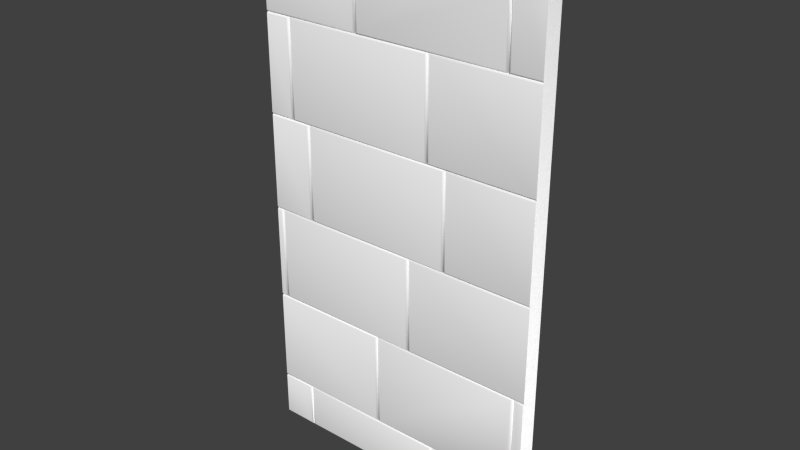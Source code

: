# Source: Mauer_St_ck_1.9.blend  (saved by Blender 2.70.0; exported with 4.5.12 LTS)
import bpy
from mathutils import Matrix  # noqa: F401  (used for matrix-valued properties, if any)

bpy.ops.wm.read_factory_settings(use_empty=True)
scene = bpy.context.scene
scene.name = 'Scene'

# ---- collections
col_collection_1 = bpy.data.collections.new('Collection 1'); scene.collection.children.link(col_collection_1)

# ---- materials (node trees are filled in below, after node groups)
mat_stone = bpy.data.materials.new('Stone')
mat_stone.alpha_threshold = 0.0
mat_stone.use_transparent_shadow = False
mat_stone.diffuse_color = (1.0, 1.0, 1.0, 1.0)
mat_stone.roughness = 0.5
mat_stone.line_color = (0.0, 0.0, 0.0, 1.0)

# ---- material node trees

# ---- world
world_world = bpy.data.worlds.new('World'); scene.world = world_world
world_world.color = (0.05088, 0.05088, 0.05088)
world_world.use_sun_shadow = False
world_world.sun_shadow_jitter_overblur = 0.0
world_world.cycles.sampling_method = 'MANUAL'
world_world.cycles.sample_map_resolution = 256

# ---- meshes
me_mauer_stueck_1_9 = bpy.data.meshes.new('Mauer_Stueck_1.9')
me_mauer_stueck_1_9.from_pydata([(1.523, -4.086, -0.35), (1.657, -3.935, -0.35), (1.657, -3.935, 0.09435), (1.645, -3.949, 0.1192), (1.62, -3.977, 0.1315), (1.556, -4.049, 0.1315), (1.533, -4.074, 0.1192), (1.522, -4.086, 0.09435), (1.62, -2.124, 0.1315), (-0.3054, -2.124, 0.1315), (-0.3054, -4.049, 0.1315), (1.645, -2.099, 0.1192), (-0.3303, -2.099, 0.1192), (-0.3303, -4.074, 0.1192), (1.657, -2.086, 0.09435), (-0.3426, -2.086, 0.09435), (-0.3426, -4.086, 0.09435), (1.31, 5.658, -0.3497), (1.27, 5.914, 0.09652), (1.272, 5.901, 0.1214), (1.275, 5.876, 0.1337), (1.387, 4.799, -0.1658), (1.354, 5.162, -0.3497), (1.35, 5.206, 0.1337), (1.387, 4.799, -0.3497), (1.35, 3.951, 0.1337), (-0.5762, 5.876, 0.1337), (-0.5762, 3.951, 0.1337), (-0.601, 3.926, 0.1214), (1.374, 3.926, 0.1214), (-0.601, 5.901, 0.1214), (-0.6133, 3.914, 0.09652), (1.387, 3.914, 0.09652), (-0.6133, 5.914, 0.09652), (1.309, 5.657, 0.1337), (1.374, 4.93, 0.1214), (1.387, 4.793, 0.09652), (1.27, 5.914, -0.04782), (1.27, 5.914, -0.3497), (1.292, 5.774, -0.3497), (-1.956, -5.055, -0.3552), (1.794, -5.055, -0.3552), (-1.956, 5.913, -0.3552), (1.794, 5.913, -0.3552), (-1.529, -4.124, 0.1337), (-1.504, -4.099, 0.1214), (-1.529, -5.017, 0.1337), (-1.504, -5.041, 0.1214), (-1.492, -5.054, 0.09652), (-1.455, -5.017, 0.1337), (-1.48, -5.041, 0.1214), (-1.492, -4.087, 0.09652), (-1.455, -4.124, 0.1337), (-1.48, -4.099, 0.1214), (0.471, -4.124, 0.1337), (0.4958, -4.099, 0.1214), (0.471, -5.017, 0.1337), (0.4958, -5.041, 0.1214), (1.794, -4.087, 0.09652), (1.794, -4.074, 0.1214), (0.5081, -5.054, 0.09652), (0.5453, -5.017, 0.1337), (0.5205, -5.041, 0.1214), (0.5081, -4.087, 0.09652), (0.5453, -4.124, 0.1337), (0.5205, -4.099, 0.1214), (1.793, -4.049, 0.1337), (1.794, -2.087, 0.09652), (1.794, -2.099, 0.1214), (1.793, -2.124, 0.1337), (-0.3797, -2.124, 0.1337), (-0.3549, -2.099, 0.1214), (-0.3797, -4.049, 0.1337), (-0.3549, -4.074, 0.1214), (1.657, -4.087, -0.3497), (-0.3426, -4.087, 0.09652), (-0.3426, -2.087, 0.09652), (1.657, -2.087, 0.09652), (1.657, -4.087, 0.09652), (1.801, -2.087, 0.09652), (1.801, -2.074, 0.1214), (1.695, -4.049, 0.1337), (1.67, -4.074, 0.1214), (1.695, -2.124, 0.1337), (1.67, -2.099, 0.1214), (1.801, -2.049, 0.1337), (1.801, -0.0865, 0.09652), (1.801, -0.09882, 0.1214), (1.801, -0.1237, 0.1337), (-1.826, -2.049, 0.1337), (-1.851, -2.074, 0.1214), (-1.826, -0.1237, 0.1337), (-1.851, -0.09882, 0.1214), (0.09985, -0.1237, 0.1337), (0.1247, -0.09882, 0.1214), (0.09985, -2.049, 0.1337), (0.1247, -2.074, 0.1214), (1.796, -0.0865, 0.09652), (1.796, -0.07418, 0.1214), (0.137, -2.087, 0.09652), (0.1741, -2.049, 0.1337), (0.1493, -2.074, 0.1214), (0.137, -0.0865, 0.09652), (0.1741, -0.1237, 0.1337), (0.1493, -0.09882, 0.1214), (1.796, -0.04935, 0.1337), (1.796, 1.913, 0.09652), (1.796, 1.901, 0.1214), (1.796, 1.876, 0.1337), (-1.956, -4.087, 0.09652), (-1.956, -4.074, 0.1214), (-1.956, -4.049, 0.1337), (-1.956, -2.087, 0.09652), (-1.956, -2.099, 0.1214), (-1.956, -2.124, 0.1337), (-1.863, -0.0865, 0.09652), (-1.9, -0.1237, 0.1337), (-1.875, -0.09882, 0.1214), (-1.863, -2.087, 0.09652), (-1.9, -2.049, 0.1337), (-1.875, -2.074, 0.1214), (-1.956, -2.087, 0.09652), (-1.956, -2.074, 0.1214), (-1.956, -2.049, 0.1337), (-1.956, -0.0865, 0.09652), (-1.956, -0.09882, 0.1214), (-1.363, 1.913, 0.09652), (-1.4, 1.876, 0.1337), (-1.375, 1.901, 0.1214), (-1.363, -0.0865, 0.09652), (-1.4, -0.04935, 0.1337), (-1.375, -0.07418, 0.1214), (1.8, 1.913, 0.09652), (1.8, 1.926, 0.1214), (0.6741, -0.04935, 0.1337), (0.6493, -0.07418, 0.1214), (0.637, 1.913, 0.09652), (0.6741, 1.876, 0.1337), (0.6493, 1.901, 0.1214), (1.8, 1.951, 0.1337), (1.8, 3.913, 0.09652), (1.8, 3.901, 0.1214), (1.8, 3.876, 0.1337), (-1.326, -0.04935, 0.1337), (-1.351, -0.07418, 0.1214), (-1.326, 1.876, 0.1337), (-1.351, 1.901, 0.1214), (0.5998, 1.876, 0.1337), (0.6247, 1.901, 0.1214), (0.637, -0.0865, 0.09652), (0.5998, -0.04935, 0.1337), (0.6247, -0.07418, 0.1214), (-1.65, 3.876, 0.1337), (-1.625, 3.901, 0.1214), (-1.65, 1.951, 0.1337), (-1.625, 1.926, 0.1214), (-1.613, 1.913, 0.09652), (-1.576, 1.951, 0.1337), (-1.601, 1.926, 0.1214), (-1.613, 3.913, 0.09652), (-1.576, 3.876, 0.1337), (-1.601, 3.901, 0.1214), (0.387, 3.913, 0.09652), (0.3498, 3.876, 0.1337), (0.3747, 3.901, 0.1214), (0.387, 1.913, 0.09652), (0.3498, 1.951, 0.1337), (0.3747, 1.926, 0.1214), (1.797, 3.913, 0.09652), (1.797, 3.926, 0.1214), (0.4241, 1.951, 0.1337), (0.3993, 1.926, 0.1214), (0.4241, 3.876, 0.1337), (0.3993, 3.901, 0.1214), (1.797, 3.951, 0.1337), (1.797, 5.913, 0.09652), (1.797, 5.901, 0.1214), (1.797, 5.876, 0.1337), (1.424, 3.951, 0.1337), (1.399, 3.926, 0.1214), (1.424, 5.876, 0.1337), (1.399, 5.901, 0.1214), (1.387, 5.913, -0.3497), (-0.613, 3.913, 0.09652), (-0.613, 5.913, 0.09652), (1.387, 5.913, 0.09652), (1.387, 3.913, 0.09652), (-1.955, 3.913, 0.09652), (-1.956, 3.951, 0.1337), (-1.955, 3.926, 0.1214), (-1.956, 5.913, 0.09652), (-1.956, 5.876, 0.1337), (-1.956, 5.901, 0.1214), (-0.6502, 5.876, 0.1337), (-0.6253, 5.901, 0.1214), (-0.6502, 3.951, 0.1337), (-0.6253, 3.926, 0.1214), (-1.958, 3.876, 0.1337), (-1.957, 3.901, 0.1214), (-1.957, 3.913, 0.09652), (-1.958, 1.951, 0.1337), (-1.957, 1.926, 0.1214), (-1.957, 1.913, 0.09652), (-1.956, 1.876, 0.1337), (-1.96, 1.901, 0.1214), (-1.955, 1.913, 0.09652), (-1.956, -0.04935, 0.1337), (-1.96, -0.07418, 0.1214), (-1.955, -0.0865, 0.09652), (-1.956, -4.124, 0.1337), (-1.956, -4.099, 0.1214), (-1.956, -5.017, 0.1337), (-1.956, -5.041, 0.1214), (-1.956, -5.054, 0.09652), (-1.956, -0.1237, 0.1337), (1.794, -4.124, 0.1337), (1.795, -4.099, 0.1214), (1.794, -4.087, 0.09652), (1.795, -5.017, 0.1337), (1.795, -5.041, 0.1214), (1.794, -5.054, 0.09652)], [], [(4, 8, 9, 10, 5), (3, 11, 8, 4), (9, 8, 11, 12), (10, 9, 12, 13), (5, 10, 13, 6), (2, 14, 11, 3), (12, 11, 14, 15), (13, 12, 15, 16), (6, 13, 16, 7), (2, 3, 4, 5, 6, 7, 0, 1), (25, 27, 28, 29), (27, 26, 30, 28), (29, 28, 31, 32), (35, 29, 32, 36), (28, 30, 33, 31), (40, 41, 43, 42), (209, 44, 45, 210), (44, 46, 47, 45), (56, 54, 52, 49), (49, 52, 53, 50), (50, 53, 51, 48), (52, 54, 55, 53), (54, 56, 57, 55), (56, 49, 50, 57), (218, 215, 64, 61), (61, 64, 65, 62), (62, 65, 63, 60), (83, 69, 68, 84), (138, 107, 106, 136), (218, 61, 62, 219), (219, 62, 60, 220), (114, 70, 71, 113), (70, 72, 73, 71), (66, 69, 83, 81), (81, 83, 84, 82), (103, 88, 87, 104), (66, 81, 82, 59), (95, 93, 91, 89), (89, 91, 92, 90), (91, 93, 94, 92), (93, 95, 96, 94), (95, 89, 90, 96), (85, 88, 103, 100), (100, 103, 104, 101), (101, 104, 102, 99), (137, 108, 107, 138), (85, 100, 101, 80), (80, 101, 99, 79), (72, 111, 110, 73), (125, 117, 115, 124), (116, 119, 120, 117), (117, 120, 118, 115), (119, 123, 122, 120), (203, 127, 128, 204), (204, 128, 126, 205), (127, 130, 131, 128), (128, 131, 129, 126), (120, 122, 121, 118), (105, 108, 137, 134), (134, 137, 138, 135), (172, 142, 141, 173), (105, 134, 135, 98), (150, 147, 145, 143), (143, 145, 146, 144), (145, 147, 148, 146), (147, 150, 151, 148), (150, 143, 144, 151), (197, 152, 153, 198), (152, 154, 155, 153), (166, 163, 160, 157), (157, 160, 161, 158), (158, 161, 159, 156), (160, 163, 164, 161), (161, 164, 162, 159), (163, 166, 167, 164), (164, 167, 165, 162), (166, 157, 158, 167), (167, 158, 156, 165), (139, 142, 172, 170), (170, 172, 173, 171), (180, 177, 176, 181), (139, 170, 171, 133), (174, 177, 180, 178), (178, 180, 181, 179), (174, 178, 179, 169), (195, 193, 191, 188), (191, 193, 194, 192), (193, 195, 196, 194), (195, 188, 189, 196), (154, 152, 197, 200), (154, 200, 201, 155), (130, 127, 203, 206), (72, 70, 114, 111), (130, 206, 207, 131), (131, 207, 208, 129), (46, 44, 209, 211), (46, 211, 212, 47), (116, 117, 125, 214), (116, 214, 123, 119), (64, 215, 216, 65), (65, 216, 217, 63), (104, 87, 86, 102), (210, 45, 51, 109), (45, 47, 48, 51), (53, 55, 63, 51), (55, 57, 60, 63), (57, 50, 48, 60), (113, 71, 76, 112), (71, 73, 75, 76), (82, 84, 77, 78), (173, 141, 140, 162), (59, 82, 78, 58), (90, 92, 115, 118), (92, 94, 102, 115), (94, 96, 99, 102), (96, 90, 118, 99), (181, 176, 175, 185), (73, 110, 109, 75), (135, 138, 136, 149), (98, 135, 149, 97), (144, 146, 126, 129), (146, 148, 136, 126), (148, 151, 149, 136), (151, 144, 129, 149), (198, 153, 159, 199), (153, 155, 156, 159), (171, 173, 162, 165), (133, 171, 165, 132), (179, 181, 185, 186), (169, 179, 186, 168), (192, 194, 184, 190), (194, 196, 183, 184), (196, 189, 187, 183), (155, 201, 202, 156), (47, 212, 213, 48), (84, 68, 67, 77), (37, 39, 38), (34, 17, 39, 37, 18, 19, 20), (21, 22, 17, 34, 23, 35, 36), (22, 21, 24), (25, 23, 34, 20, 26, 27), (23, 25, 29, 35), (19, 30, 26, 20), (18, 33, 30, 19), (7, 78, 74, 0), (2, 1, 74, 78), (185, 182, 24, 21, 36), (185, 175, 43, 182), (37, 38, 18), (190, 184, 42), (42, 33, 184, 38), (18, 38, 184, 33), (41, 40, 213, 48, 60, 220)])
me_mauer_stueck_1_9.polygons.foreach_set('use_smooth', [True] * 153)
_k = set([(17, 22), (17, 39), (18, 19), (18, 37), (19, 20), (20, 34), (21, 24), (21, 36), (22, 24), (23, 34), (23, 35), (35, 36), (37, 38), (38, 39)])
me_mauer_stueck_1_9.attributes.new('sharp_edge', 'BOOLEAN', 'EDGE').data.foreach_set('value', [ (min(e.vertices), max(e.vertices)) in _k for e in me_mauer_stueck_1_9.edges])
me_mauer_stueck_1_9.materials.append(mat_stone)
me_mauer_stueck_1_9.use_remesh_preserve_volume = False
me_mauer_stueck_1_9.use_remesh_preserve_attributes = False
me_mauer_stueck_1_9.use_mirror_vertex_groups = False
me_mauer_stueck_1_9.update()

# ---- objects
ob_mauer_stueck_1_9 = bpy.data.objects.new('Mauer_Stueck_1.9', me_mauer_stueck_1_9)

# ---- transforms, parenting, visibility, modifiers, constraints
ob_mauer_stueck_1_9.location = (0.03237, -0.03615, 1.271)
ob_mauer_stueck_1_9.rotation_euler = (1.571, 0.0, 0.0)
ob_mauer_stueck_1_9.scale = (0.4, 0.25, 0.2)
ob_mauer_stueck_1_9.lineart.crease_threshold = 0.0
_m = ob_mauer_stueck_1_9.modifiers.new('Array', 'ARRAY')
_m.count = 1
_m.constant_offset_displace = (0.0, 0.0, 0.0)
_m.relative_offset_displace = (0.99, 0.0, 0.0)

# ---- collection membership
col_collection_1.objects.link(ob_mauer_stueck_1_9)

# ---- scene / render settings (as saved in the file)
scene.frame_start = 1; scene.frame_end = 250; scene.frame_set(1)
scene.render.engine = 'BLENDER_EEVEE_NEXT'
scene.render.resolution_percentage = 50
scene.render.dither_intensity = 0.0
scene.cycles.use_denoising = False
scene.cycles.samples = 10
scene.cycles.sampling_pattern = 'TABULATED_SOBOL'
scene.cycles.light_sampling_threshold = 0.0
scene.cycles.use_adaptive_sampling = False
scene.cycles.use_light_tree = False
scene.cycles.blur_glossy = 0.0
scene.cycles.volume_bounces = 1
scene.cycles.pixel_filter_type = 'GAUSSIAN'
scene.cycles.sample_clamp_indirect = 0.0
scene.view_settings.view_transform = 'Standard'
bpy.context.view_layer.update()

# ---- added for rendering (the .blend has no active camera and no usable light): camera, sun
cam_auto = bpy.data.cameras.new('AutoCamera')
cam_auto.lens = 50.0
cam_auto.sensor_width = 36.0
cam_auto.clip_end = 1000.0
ob_auto_camera = bpy.data.objects.new('AutoCamera', cam_auto)
scene.collection.objects.link(ob_auto_camera)
ob_auto_camera.location = (2.89584, -3.48841, 3.69459)
ob_auto_camera.rotation_euler = (1.09748, -7.21219e-08, 0.694738)
scene.camera = ob_auto_camera
light_auto_sun = bpy.data.lights.new('AutoSun', 'SUN')
light_auto_sun.energy = 3.0
light_auto_sun.angle = 0.0523599
ob_auto_sun = bpy.data.objects.new('AutoSun', light_auto_sun)
scene.collection.objects.link(ob_auto_sun)
ob_auto_sun.rotation_euler = (0.872665, 0.174533, 0.523599)
bpy.context.view_layer.update()
